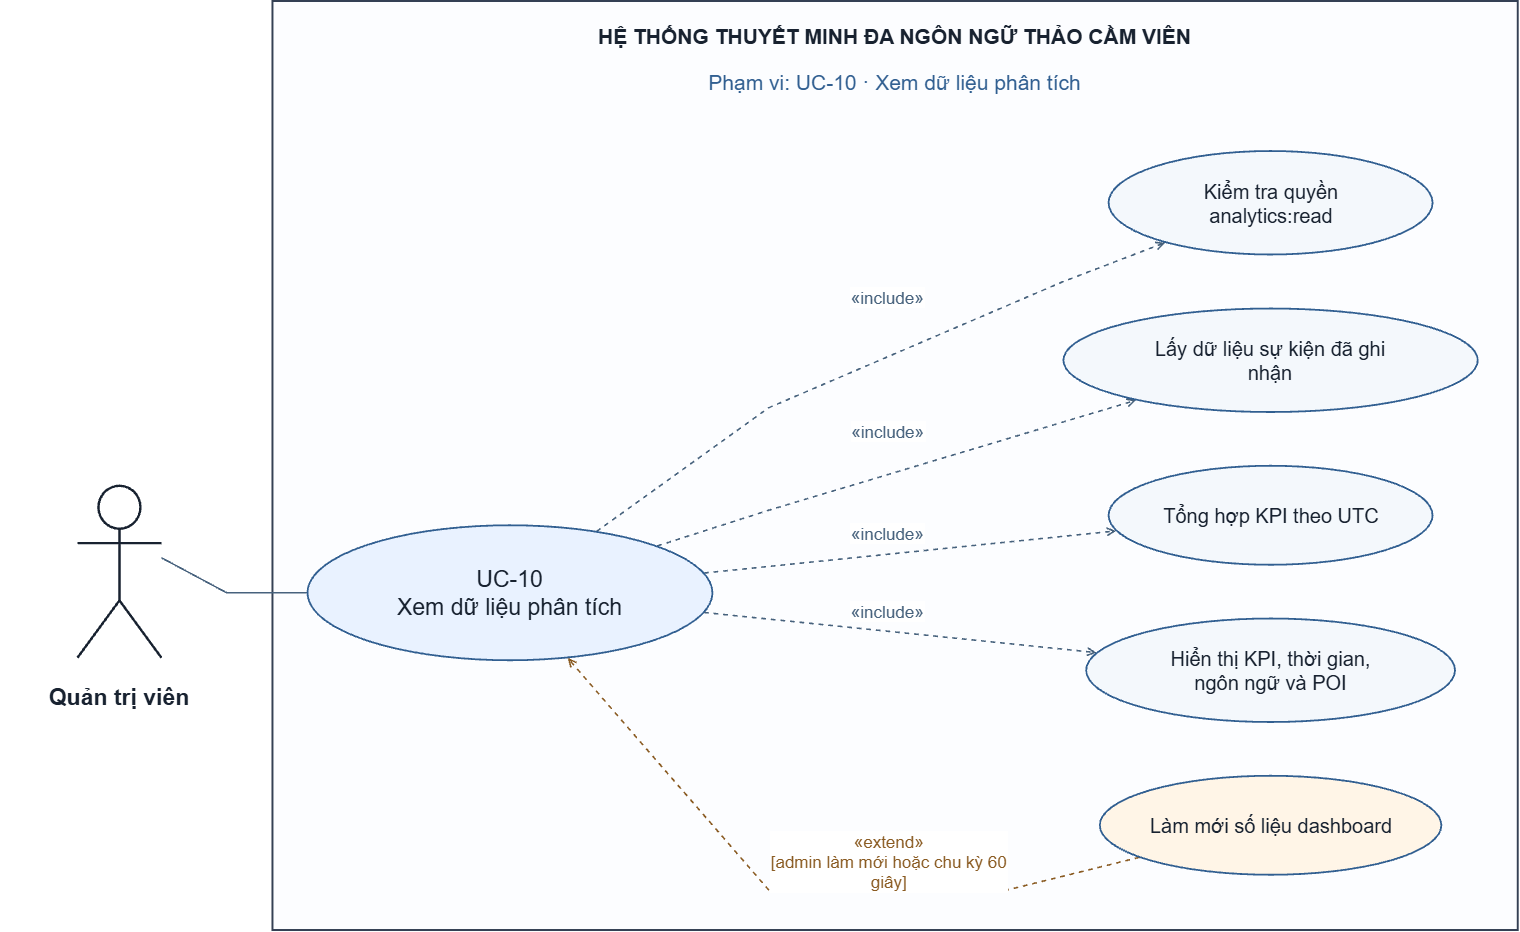

The diagram above was exported from draw.io. Its source (the exported page's mxGraphModel, read from the mxfile embedded in the PNG):
<mxGraphModel dx="2357" dy="1295" grid="1" gridSize="10" guides="1" tooltips="1" connect="1" arrows="1" fold="1" page="1" pageScale="1" pageWidth="827" pageHeight="1169" math="0" shadow="0">
  <root>
    <mxCell id="0" />
    <mxCell id="1" parent="0" />
    <mxCell id="boundary" parent="1" style="html=0;whiteSpace=wrap;fontFamily=Arial;fontColor=#182230;rounded=0;fillColor=#fcfdff;strokeColor=#344054;strokeWidth=2;" value="" vertex="1">
      <mxGeometry height="929.0125" width="1245.3274999999999" x="317.25" y="170" as="geometry" />
    </mxCell>
    <mxCell id="system_name" parent="1" style="html=0;whiteSpace=wrap;fontFamily=Arial;fontColor=#182230;text;align=center;verticalAlign=middle;fontSize=21;fontColor=#182230;fontStyle=1;" value="HỆ THỐNG THUYẾT MINH ĐA NGÔN NGỮ THẢO CẦM VIÊN" vertex="1">
      <mxGeometry height="40" width="1205.3274999999999" x="337.25" y="185" as="geometry" />
    </mxCell>
    <mxCell id="scope" parent="1" style="html=0;whiteSpace=wrap;fontFamily=Arial;fontColor=#182230;text;align=center;verticalAlign=middle;fontSize=21;fontColor=#315f91;fontStyle=0;" value="Phạm vi: UC-10 · Xem dữ liệu phân tích" vertex="1">
      <mxGeometry height="38" width="1205.3274999999999" x="337.25" y="232" as="geometry" />
    </mxCell>
    <mxCell id="actor_main" edge="1" parent="1" source="actor" style="edgeStyle=none;rounded=0;html=0;fontFamily=Arial;fontSize=17;strokeColor=#47627d;fontColor=#47627d;strokeWidth=1.6;labelBackgroundColor=#ffffff;startArrow=none;endArrow=none;endFill=0;exitPerimeter=0;entryPerimeter=0;exitX=1;exitY=0.4186046511627907;entryX=0;entryY=0.5;" target="main" value="">
      <mxGeometry relative="1" as="geometry">
        <Array as="points">
          <mxPoint x="206.25" y="726.76" />
          <mxPoint x="271.45" y="761.76" />
          <mxPoint x="311.45" y="761.76" />
          <mxPoint x="351.9" y="761.76" />
          <mxPoint x="351.9" y="761.76" />
        </Array>
      </mxGeometry>
    </mxCell>
    <mxCell id="r0" edge="1" parent="1" source="main" style="edgeStyle=none;rounded=0;html=0;fontFamily=Arial;fontSize=17;strokeColor=#47627d;fontColor=#47627d;strokeWidth=1.6;labelBackgroundColor=#ffffff;startArrow=none;endArrow=open;endFill=0;exitPerimeter=0;entryPerimeter=0;exitX=0.7139197530864199;exitY=0.045555555555555384;entryX=0.17457561728395063;entryY=0.884836453563632;dashed=1;" target="auth" value="«include»">
      <mxGeometry relative="1" as="geometry">
        <mxPoint x="19.20281275311629" y="-69.00022096493757" as="offset" />
        <Array as="points">
          <mxPoint x="641.39" y="700.41" />
          <mxPoint x="716.34" y="646.56" />
          <mxPoint x="813.5" y="576.76" />
          <mxPoint x="1108.16" y="450.51" />
          <mxPoint x="1151.61" y="433.9" />
          <mxPoint x="1198.59" y="415.94" />
          <mxPoint x="1209.94" y="411.6" />
        </Array>
      </mxGeometry>
    </mxCell>
    <mxCell id="r1" edge="1" parent="1" source="main" style="edgeStyle=none;rounded=0;html=0;fontFamily=Arial;fontSize=17;strokeColor=#47627d;fontColor=#47627d;strokeWidth=1.6;labelBackgroundColor=#ffffff;startArrow=none;endArrow=open;endFill=0;exitPerimeter=0;entryPerimeter=0;exitX=0.8637037037037036;exitY=0.15333333333333368;entryX=0.17561926135061093;entryY=0.8854402132962383;dashed=1;" target="load" value="«include»">
      <mxGeometry relative="1" as="geometry">
        <mxPoint x="-8.459649863160166" y="-41.99214415316578" as="offset" />
        <Array as="points">
          <mxPoint x="702.05" y="714.96" />
          <mxPoint x="760.17" y="696.35" />
          <mxPoint x="813.5" y="679.26" />
          <mxPoint x="1021.24" y="617.01" />
          <mxPoint x="1169.08" y="572.73" />
          <mxPoint x="1180.95" y="569.16" />
        </Array>
      </mxGeometry>
    </mxCell>
    <mxCell id="r2" edge="1" parent="1" source="main" style="edgeStyle=none;rounded=0;html=0;fontFamily=Arial;fontSize=17;strokeColor=#47627d;fontColor=#47627d;strokeWidth=1.6;labelBackgroundColor=#ffffff;startArrow=none;endArrow=open;endFill=0;exitPerimeter=0;entryPerimeter=0;exitX=0.979074074074074;exitY=0.3539814814814817;entryX=0.02361111111111139;entryY=0.658080808080809;dashed=1;" target="aggregate" value="«include»">
      <mxGeometry relative="1" as="geometry">
        <mxPoint x="-22.18766759940138" y="-19.19538944675878" as="offset" />
        <Array as="points">
          <mxPoint x="748.77" y="742.05" />
          <mxPoint x="872.16" y="729.44" />
          <mxPoint x="1030.58" y="713.25" />
          <mxPoint x="1148.31" y="701.21" />
          <mxPoint x="1161.03" y="699.91" />
        </Array>
      </mxGeometry>
    </mxCell>
    <mxCell id="r3" edge="1" parent="1" source="main" style="edgeStyle=none;rounded=0;html=0;fontFamily=Arial;fontSize=17;strokeColor=#47627d;fontColor=#47627d;strokeWidth=1.6;labelBackgroundColor=#ffffff;startArrow=none;endArrow=open;endFill=0;exitPerimeter=0;entryPerimeter=0;exitX=0.979074074074074;exitY=0.6460185185185192;entryX=0.028214283777702;entryY=0.32937749956529294;dashed=1;" target="show" value="«include»">
      <mxGeometry relative="1" as="geometry">
        <mxPoint x="-12.356454311559446" y="-22.2480006897938" as="offset" />
        <Array as="points">
          <mxPoint x="748.77" y="781.48" />
          <mxPoint x="865.49" y="793.4" />
          <mxPoint x="1013.56" y="808.54" />
          <mxPoint x="1128.89" y="820.33" />
          <mxPoint x="1141.36" y="821.6" />
        </Array>
      </mxGeometry>
    </mxCell>
    <mxCell id="r4" edge="1" parent="1" source="refresh" style="edgeStyle=none;rounded=0;html=0;fontFamily=Arial;fontSize=17;strokeColor=#8a5b22;fontColor=#8a5b22;strokeWidth=1.6;labelBackgroundColor=#ffffff;startArrow=none;endArrow=open;endFill=0;exitPerimeter=0;entryPerimeter=0;exitX=0.11584858812644212;exitY=0.8241161616161602;entryX=0.6426234567901236;entryY=0.9832407407407404;dashed=1;" target="main" value="«extend»&#10;[admin làm mới hoặc chu kỳ 60&#10;giây]">
      <mxGeometry relative="1" as="geometry">
        <mxPoint x="85.3694095878783" y="-29.25" as="offset" />
        <Array as="points">
          <mxPoint x="1184.17" y="1026.35" />
          <mxPoint x="1118.24" y="1042.64" />
          <mxPoint x="1051.91" y="1059.01" />
          <mxPoint x="813.5" y="1059.01" />
          <mxPoint x="696.96" y="924.48" />
          <mxPoint x="620.68" y="836.43" />
          <mxPoint x="612.51" y="827" />
        </Array>
      </mxGeometry>
    </mxCell>
    <mxCell id="actor" parent="1" style="html=0;whiteSpace=wrap;fontFamily=Arial;fontColor=#182230;shape=umlActor;verticalLabelPosition=bottom;verticalAlign=top;fillColor=#ffffff;strokeColor=#182230;strokeWidth=2.4;" value="" vertex="1">
      <mxGeometry height="172" width="84" x="122.25" y="654.7625" as="geometry" />
    </mxCell>
    <mxCell id="actor_label" parent="1" style="html=0;whiteSpace=wrap;fontFamily=Arial;fontColor=#182230;text;align=center;verticalAlign=middle;fontSize=23;fontColor=#182230;fontStyle=1;" value="Quản trị viên" vertex="1">
      <mxGeometry height="55" width="240" x="44.25" y="838.7625" as="geometry" />
    </mxCell>
    <mxCell id="main" parent="1" style="html=0;whiteSpace=wrap;fontFamily=Arial;fontColor=#182230;ellipse;fillColor=#e9f2ff;strokeColor=#315f91;strokeWidth=1.8;fontSize=23;align=center;verticalAlign=middle;" value="UC-10&#10;Xem dữ liệu phân tích" vertex="1">
      <mxGeometry height="135" width="405" x="352.25" y="694.2625" as="geometry" />
    </mxCell>
    <mxCell id="auth" parent="1" style="html=0;whiteSpace=wrap;fontFamily=Arial;fontColor=#182230;ellipse;fillColor=#f4f8fc;strokeColor=#315f91;strokeWidth=1.8;fontSize=20;align=center;verticalAlign=middle;" value="Kiểm tra quyền&#10;analytics:read" vertex="1">
      <mxGeometry height="103.51799999999999" width="324" x="1153.375" y="320.0035000000001" as="geometry" />
    </mxCell>
    <mxCell id="load" parent="1" style="html=0;whiteSpace=wrap;fontFamily=Arial;fontColor=#182230;ellipse;fillColor=#f4f8fc;strokeColor=#315f91;strokeWidth=1.8;fontSize=20;align=center;verticalAlign=middle;" value="Lấy dữ liệu sự kiện đã ghi&#10;nhận" vertex="1">
      <mxGeometry height="103.51799999999999" width="414.405" x="1108.1725000000001" y="477.50350000000003" as="geometry" />
    </mxCell>
    <mxCell id="aggregate" parent="1" style="html=0;whiteSpace=wrap;fontFamily=Arial;fontColor=#182230;ellipse;fillColor=#f4f8fc;strokeColor=#315f91;strokeWidth=1.8;fontSize=20;align=center;verticalAlign=middle;" value="Tổng hợp KPI theo UTC" vertex="1">
      <mxGeometry height="99" width="324" x="1153.375" y="634.7625" as="geometry" />
    </mxCell>
    <mxCell id="show" parent="1" style="html=0;whiteSpace=wrap;fontFamily=Arial;fontColor=#182230;ellipse;fillColor=#f4f8fc;strokeColor=#315f91;strokeWidth=1.8;fontSize=20;align=center;verticalAlign=middle;" value="Hiển thị KPI, thời gian,&#10;ngôn ngữ và POI" vertex="1">
      <mxGeometry height="103.51799999999999" width="368.838" x="1130.956" y="787.5035" as="geometry" />
    </mxCell>
    <mxCell id="refresh" parent="1" style="html=0;whiteSpace=wrap;fontFamily=Arial;fontColor=#182230;ellipse;fillColor=#fff5e7;strokeColor=#315f91;strokeWidth=1.8;fontSize=20;align=center;verticalAlign=middle;" value="Làm mới số liệu dashboard" vertex="1">
      <mxGeometry height="99" width="341.532" x="1144.609" y="944.7625" as="geometry" />
    </mxCell>
  </root>
</mxGraphModel>